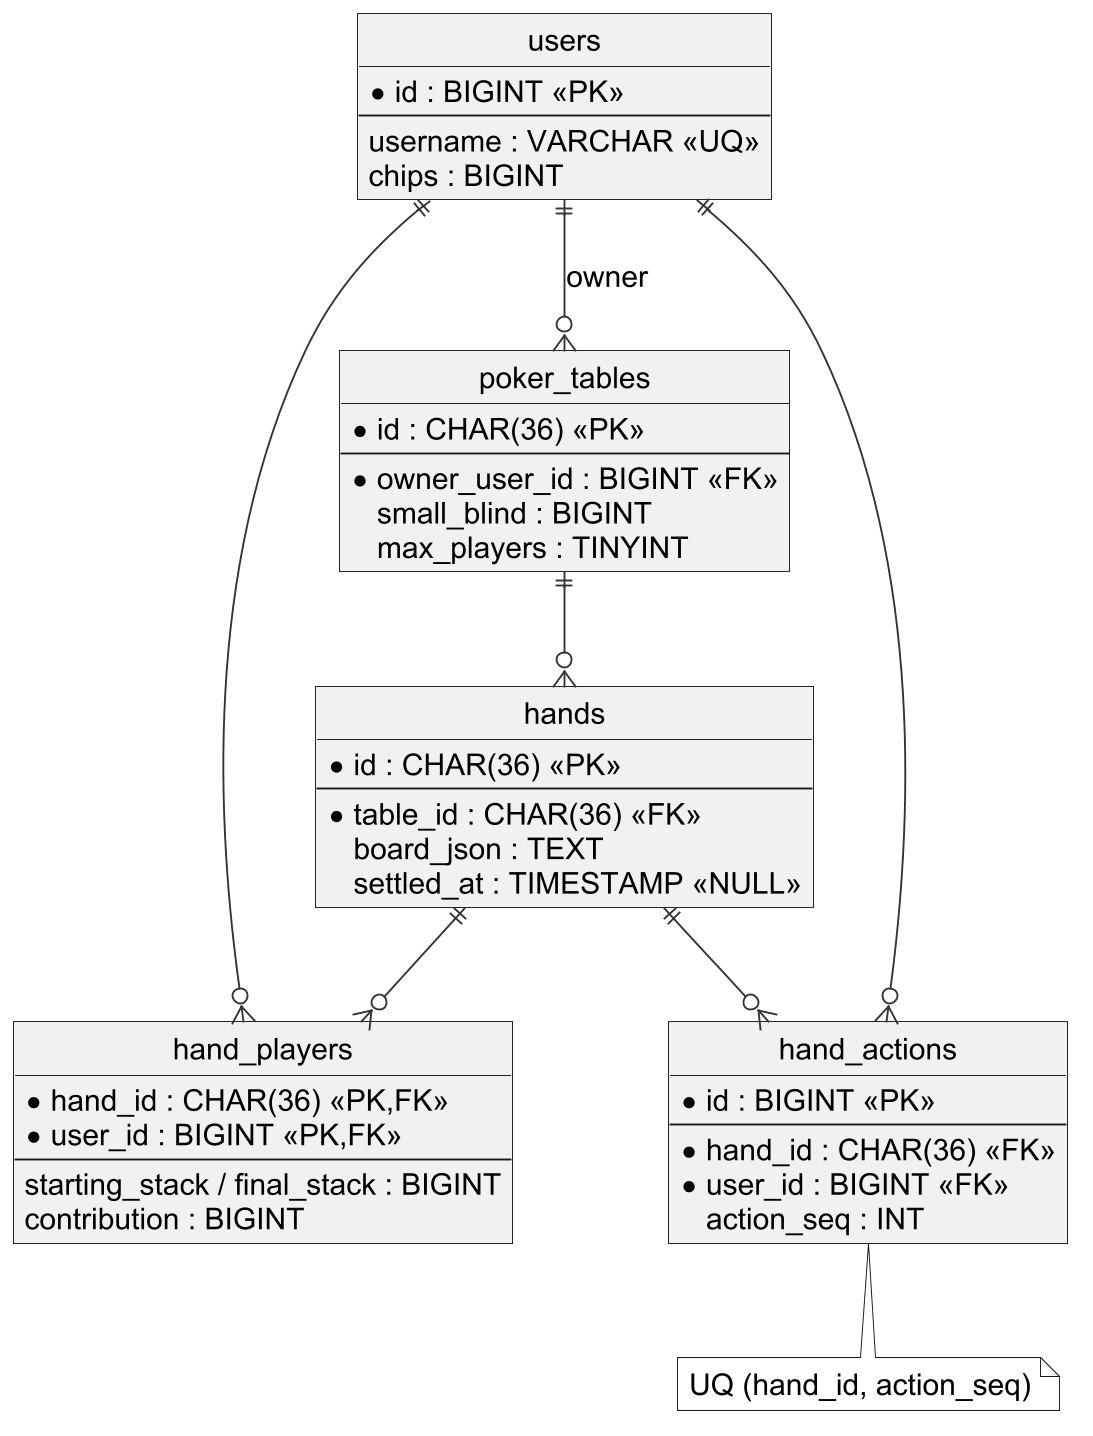

The diagram above was rendered by PlantUML. Its source (embedded in the PNG):
@startuml
skinparam dpi 180
skinparam defaultFontName Arial
skinparam defaultFontSize 16
skinparam shadowing false
skinparam monochrome true
skinparam backgroundColor white
skinparam ArrowColor #333333
skinparam roundcorner 0
hide circle
hide methods
top to bottom direction
entity users {
 * id : BIGINT <<PK>>
 --
 username : VARCHAR <<UQ>>
 chips : BIGINT
}
entity poker_tables {
 * id : CHAR(36) <<PK>>
 --
 * owner_user_id : BIGINT <<FK>>
 small_blind : BIGINT
 max_players : TINYINT
}
entity hands {
 * id : CHAR(36) <<PK>>
 --
 * table_id : CHAR(36) <<FK>>
 board_json : TEXT
 settled_at : TIMESTAMP <<NULL>>
}
entity hand_players {
 * hand_id : CHAR(36) <<PK,FK>>
 * user_id : BIGINT <<PK,FK>>
 --
 starting_stack / final_stack : BIGINT
 contribution : BIGINT
}
entity hand_actions {
 * id : BIGINT <<PK>>
 --
 * hand_id : CHAR(36) <<FK>>
 * user_id : BIGINT <<FK>>
 action_seq : INT
}
users ||--o{ poker_tables : owner
poker_tables ||--o{ hands
hands ||--o{ hand_players
hands ||--o{ hand_actions
users ||--o{ hand_players
users ||--o{ hand_actions
note bottom of hand_actions
UQ (hand_id, action_seq)
end note

@enduml